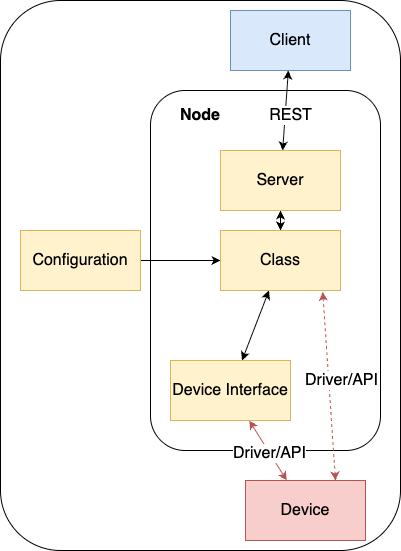

The diagram above was exported from draw.io. Its source (the exported page's mxGraphModel, read from the mxfile embedded in the PNG):
<mxGraphModel dx="1085" dy="852" grid="1" gridSize="10" guides="1" tooltips="1" connect="1" arrows="1" fold="1" page="1" pageScale="1" pageWidth="850" pageHeight="1100" math="0" shadow="0">
  <root>
    <mxCell id="0" />
    <mxCell id="1" parent="0" />
    <mxCell id="22" value="" style="rounded=1;whiteSpace=wrap;html=1;fontSize=16;" vertex="1" parent="1">
      <mxGeometry x="60" y="270" width="400" height="550" as="geometry" />
    </mxCell>
    <mxCell id="19" value="" style="rounded=1;whiteSpace=wrap;html=1;fontSize=16;" parent="1" vertex="1">
      <mxGeometry x="210" y="360" width="230" height="360" as="geometry" />
    </mxCell>
    <mxCell id="5" value="" style="edgeStyle=none;html=1;startArrow=classic;startFill=1;fontSize=16;" parent="1" source="2" target="3" edge="1">
      <mxGeometry relative="1" as="geometry" />
    </mxCell>
    <mxCell id="6" value="REST" style="edgeLabel;html=1;align=center;verticalAlign=middle;resizable=0;points=[];fontSize=16;" parent="5" vertex="1" connectable="0">
      <mxGeometry x="-0.2727" y="1" relative="1" as="geometry">
        <mxPoint x="3" y="16" as="offset" />
      </mxGeometry>
    </mxCell>
    <mxCell id="2" value="Client" style="rounded=0;whiteSpace=wrap;html=1;fillColor=#dae8fc;strokeColor=#6c8ebf;fontSize=16;" parent="1" vertex="1">
      <mxGeometry x="290" y="280" width="120" height="60" as="geometry" />
    </mxCell>
    <mxCell id="21" style="edgeStyle=none;html=1;exitX=0.5;exitY=1;exitDx=0;exitDy=0;entryX=0.5;entryY=0;entryDx=0;entryDy=0;startArrow=classic;startFill=1;shadow=0;fontSize=16;" parent="1" source="3" target="4" edge="1">
      <mxGeometry relative="1" as="geometry" />
    </mxCell>
    <mxCell id="3" value="Server" style="rounded=0;whiteSpace=wrap;html=1;fillColor=#fff2cc;strokeColor=#d6b656;fontSize=16;" parent="1" vertex="1">
      <mxGeometry x="280" y="420" width="120" height="60" as="geometry" />
    </mxCell>
    <mxCell id="11" style="edgeStyle=none;html=1;exitX=0;exitY=0.5;exitDx=0;exitDy=0;startArrow=classic;startFill=1;endArrow=none;endFill=0;fontSize=16;" parent="1" source="4" target="9" edge="1">
      <mxGeometry relative="1" as="geometry" />
    </mxCell>
    <mxCell id="25" value="" style="edgeStyle=none;html=1;startArrow=classic;startFill=1;" edge="1" parent="1" source="4" target="8">
      <mxGeometry relative="1" as="geometry" />
    </mxCell>
    <mxCell id="4" value="Class" style="rounded=0;whiteSpace=wrap;html=1;fillColor=#fff2cc;strokeColor=#d6b656;fontSize=16;" parent="1" vertex="1">
      <mxGeometry x="280" y="500" width="120" height="60" as="geometry" />
    </mxCell>
    <mxCell id="15" value="" style="edgeStyle=none;html=1;fillColor=#f8cecc;strokeColor=#b85450;fontSize=16;startArrow=classic;startFill=1;" parent="1" source="8" target="14" edge="1">
      <mxGeometry relative="1" as="geometry" />
    </mxCell>
    <mxCell id="17" value="Driver/API" style="edgeLabel;html=1;align=center;verticalAlign=middle;resizable=0;points=[];fontSize=16;" parent="15" vertex="1" connectable="0">
      <mxGeometry x="0.0832" y="-1" relative="1" as="geometry">
        <mxPoint as="offset" />
      </mxGeometry>
    </mxCell>
    <mxCell id="8" value="Device Interface" style="rounded=0;whiteSpace=wrap;html=1;fillColor=#fff2cc;strokeColor=#d6b656;fontSize=16;" parent="1" vertex="1">
      <mxGeometry x="230" y="630" width="120" height="60" as="geometry" />
    </mxCell>
    <mxCell id="9" value="Configuration" style="rounded=0;whiteSpace=wrap;html=1;fillColor=#fff2cc;strokeColor=#d6b656;fontSize=16;" parent="1" vertex="1">
      <mxGeometry x="80" y="500" width="120" height="60" as="geometry" />
    </mxCell>
    <mxCell id="14" value="Device" style="rounded=0;whiteSpace=wrap;html=1;fillColor=#f8cecc;strokeColor=#b85450;fontSize=16;" parent="1" vertex="1">
      <mxGeometry x="305" y="750" width="120" height="60" as="geometry" />
    </mxCell>
    <mxCell id="16" style="edgeStyle=none;html=1;entryX=0.75;entryY=0;entryDx=0;entryDy=0;dashed=1;fillColor=#f8cecc;strokeColor=#b85450;fontSize=16;startArrow=classic;startFill=1;exitX=0.852;exitY=1.023;exitDx=0;exitDy=0;exitPerimeter=0;" parent="1" source="4" target="14" edge="1">
      <mxGeometry relative="1" as="geometry" />
    </mxCell>
    <mxCell id="18" value="Driver/API" style="edgeLabel;html=1;align=center;verticalAlign=middle;resizable=0;points=[];fontSize=16;" parent="16" vertex="1" connectable="0">
      <mxGeometry x="-0.0719" y="-1" relative="1" as="geometry">
        <mxPoint x="13" as="offset" />
      </mxGeometry>
    </mxCell>
    <mxCell id="20" value="Node" style="text;html=1;align=center;verticalAlign=middle;whiteSpace=wrap;rounded=0;fontSize=16;fontStyle=1" parent="1" vertex="1">
      <mxGeometry x="230" y="370" width="60" height="30" as="geometry" />
    </mxCell>
  </root>
</mxGraphModel>